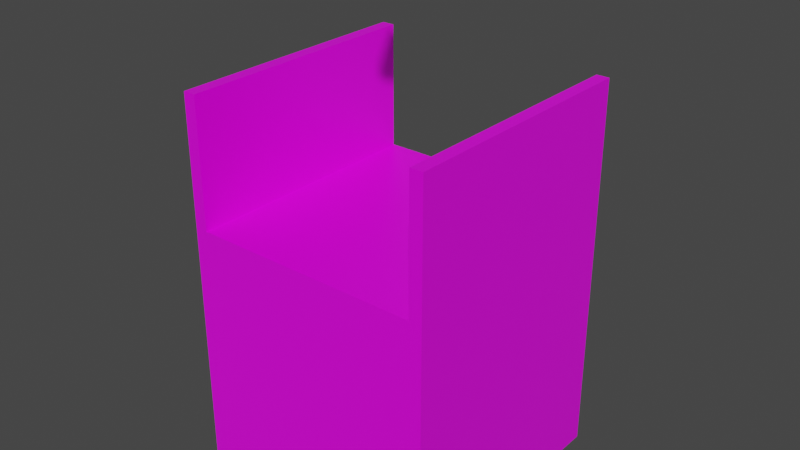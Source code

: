 # Source: piece_ballgenerator.blend  (saved by Blender 2.82.7; exported with 4.5.12 LTS)
import bpy
from mathutils import Matrix  # noqa: F401  (used for matrix-valued properties, if any)

bpy.ops.wm.read_factory_settings(use_empty=True)
scene = bpy.context.scene
scene.name = 'Scene'

# ---- collections
col_collection = bpy.data.collections.new('Collection'); scene.collection.children.link(col_collection)

# ---- images (referenced by path relative to the original .blend; pixels are not part of the script)
import os
ASSET_DIR = os.environ.get("B2B_ASSET_DIR", "")  # directory of the original .blend (textures are referenced by path, not embedded)
HERE = os.path.dirname(os.path.abspath(__file__))  # packed textures are extracted next to this script under _unpacked/

def load_image(name, relpath, width, height, colorspace="sRGB"):
    """Load a texture the original file referenced (path relative to the .blend, or extracted next to this script)."""
    p = next((c for c in (os.path.join(HERE, relpath), os.path.join(ASSET_DIR, relpath)) if relpath and os.path.exists(c)), "")
    if p:
        img = bpy.data.images.load(p, check_existing=True)
        img.name = name
    else:  # same state as the original file: an image datablock whose file is absent (Cycles renders it pink)
        img = bpy.data.images.new(name, width, height)
        img.source = "FILE"
        img.filepath = "//" + (relpath or name)
    img.colorspace_settings.name = colorspace
    return img
img_tex_ballgenerator_jpg = load_image('tex_ballgenerator.jpg', 'tex_ballgenerator.jpg', 1024, 1024, 'sRGB')

# ---- materials (node trees are filled in below, after node groups)
mat_material = bpy.data.materials.new('Material')
mat_material.alpha_threshold = 0.0
mat_material.use_transparent_shadow = False
mat_material.line_color = (0.0, 0.0, 0.0, 1.0)

# ---- material node trees
mat_material.use_nodes = True; mat_material.node_tree.nodes.clear()
_N = mat_material.node_tree.nodes; _L = mat_material.node_tree.links
n0 = _N.new('ShaderNodeOutputMaterial'); n0.name = 'Material Output'; n0.location = (300, 300)
n1 = _N.new('ShaderNodeBsdfPrincipled'); n1.name = 'Principled BSDF'; n1.location = (10, 300)
n1.distribution = 'GGX'
n1.subsurface_method = 'BURLEY'
n1.inputs[2].default_value = 0.4
n1.inputs[3].default_value = 1.45
n1.inputs[27].default_value = (0.0, 0.0, 0.0, 1.0)
n1.inputs[28].default_value = 1.0
n2 = _N.new('ShaderNodeTexImage'); n2.name = 'Image Texture'; n2.location = (-280, 280)
n2.image = img_tex_ballgenerator_jpg
_L.new(n1.outputs[0], n0.inputs[0])
_L.new(n2.outputs[0], n1.inputs[0])
n0.is_active_output = True

# ---- world
world_world = bpy.data.worlds.new('World'); scene.world = world_world
world_world.use_nodes = True; world_world.node_tree.nodes.clear()
_N = world_world.node_tree.nodes; _L = world_world.node_tree.links
n0 = _N.new('ShaderNodeOutputWorld'); n0.name = 'World Output'; n0.location = (300, 300)
n1 = _N.new('ShaderNodeBackground'); n1.name = 'Background'; n1.location = (10, 300)
n1.inputs[0].default_value = (0.05088, 0.05088, 0.05088, 1.0)
_L.new(n1.outputs[0], n0.inputs[0])
n0.is_active_output = True
world_world.color = (0.05088, 0.05088, 0.05088)
world_world.use_sun_shadow = False
world_world.sun_shadow_jitter_overblur = 0.0

# ---- meshes
me_cube = bpy.data.meshes.new('Cube')
me_cube.from_pydata([(0.5, 0.5, 1.0), (0.5, 0.5, 0.0), (0.5, -0.5, 1.0), (0.5, -0.5, 0.0), (-0.5, 0.5, 1.0), (-0.5, 0.5, 0.0), (-0.5, -0.5, 1.0), (-0.5, -0.5, 0.0), (0.0, -0.5, 1.0), (0.0, 0.5, 1.0), (-0.5, -0.5, 1.5), (-0.45, -0.5, 1.0), (0.45, 0.5, 1.0), (0.45, -0.5, 1.0), (-0.45, 0.5, 1.0), (-0.45, -0.5, 1.5), (0.5, -0.5, 1.5), (-0.5, 0.5, 1.5), (0.45, 0.5, 1.5), (0.5, 0.5, 1.5), (0.45, -0.5, 1.5), (-0.45, 0.5, 1.5), (-0.09294, 0.03098, 1.954), (-0.09294, 0.03098, 1.893), (1.083e-08, -0.1549, 1.954), (1.083e-08, -0.1549, 1.893), (0.09294, 0.03098, 1.954), (0.09294, 0.03098, 1.893)], [], [(3, 2, 13, 8, 11, 6, 7), (7, 6, 4, 5), (5, 1, 3, 7), (1, 0, 2, 3), (5, 4, 14, 9, 12, 0, 1), (13, 20, 18, 12), (14, 4, 17, 21), (13, 2, 16, 20), (0, 12, 18, 19), (14, 21, 15, 11), (10, 15, 21, 17), (18, 20, 16, 19), (6, 11, 15, 10), (8, 13, 12, 9, 14, 11), (4, 6, 10, 17), (2, 0, 19, 16), (27, 26, 24, 25), (25, 24, 22, 23), (23, 22, 26, 27), (25, 23, 27), (24, 26, 22)])
_uv = me_cube.uv_layers.new(name='UVMap')
_uv.uv.foreach_set('vector', [0.7409, 0.0474, 0.7409, 0.5537, 0.7155, 0.5537, 0.4877, 0.5537, 0.2599, 0.5537, 0.2345, 0.5537, 0.2345, 0.0474, 0.2345, 0.0474, 0.2345, 0.5537, 0.7409, 0.5537, 0.7409, 0.0474, 0.2345, 0.8204, 0.7409, 0.8204, 0.7409, 0.3141, 0.2345, 0.3141, 0.7409, 0.0474, 0.7409, 0.5537, 0.2345, 0.5537, 0.2345, 0.0474, 0.2345, 0.0474, 0.2345, 0.5537, 0.2599, 0.5537, 0.4877, 0.5537, 0.7155, 0.5537, 0.7409, 0.5537, 0.7409, 0.0474, 0.2345, 0.5537, 0.2345, 0.8069, 0.7409, 0.8069, 0.7409, 0.5537, 0.2599, 0.5537, 0.2345, 0.5537, 0.2345, 0.8069, 0.2599, 0.8069, 0.7155, 0.5537, 0.7409, 0.5537, 0.7409, 0.8069, 0.7155, 0.8069, 0.7409, 0.5537, 0.7155, 0.5537, 0.7155, 0.8069, 0.7409, 0.8069, 0.7409, 0.5537, 0.7409, 0.8069, 0.2345, 0.8069, 0.2345, 0.5537, 0.2345, 0.3141, 0.2599, 0.3141, 0.2599, 0.8204, 0.2345, 0.8204, 0.7155, 0.8204, 0.7155, 0.3141, 0.7409, 0.3141, 0.7409, 0.8204, 0.2345, 0.5537, 0.2599, 0.5537, 0.2599, 0.8069, 0.2345, 0.8069, 0.4877, 0.3141, 0.7155, 0.3141, 0.7155, 0.8204, 0.4877, 0.8204, 0.2599, 0.8204, 0.2599, 0.3141, 0.7409, 0.5537, 0.2345, 0.5537, 0.2345, 0.8069, 0.7409, 0.8069, 0.2345, 0.5537, 0.7409, 0.5537, 0.7409, 0.8069, 0.2345, 0.8069, 0.4388, 0.9625, 0.4388, 0.9625, 0.3954, 0.8758, 0.3954, 0.8758, 0.3954, 0.8758, 0.3954, 0.8758, 0.3521, 0.9625, 0.3521, 0.9625, 0.3521, 0.9625, 0.3521, 0.9625, 0.4388, 0.9625, 0.4388, 0.9625, 0.3954, 0.8758, 0.3521, 0.9625, 0.4388, 0.9625, 0.3954, 0.8758, 0.4388, 0.9625, 0.3521, 0.9625])
me_cube.materials.append(mat_material)
me_cube.use_remesh_preserve_volume = False
me_cube.use_remesh_preserve_attributes = False
me_cube.use_mirror_vertex_groups = False
me_cube.update()

# ---- objects
ob_mesh_ballgenerator = bpy.data.objects.new('mesh_ballgenerator', me_cube)

# ---- transforms, parenting, visibility, modifiers, constraints
ob_mesh_ballgenerator.location = (0.0, 0.0, 0.0)
ob_mesh_ballgenerator.lock_rotations_4d = False
ob_mesh_ballgenerator.empty_display_type = 'ARROWS'
ob_mesh_ballgenerator.lineart.crease_threshold = 0.0

# ---- collection membership
col_collection.objects.link(ob_mesh_ballgenerator)

# ---- scene / render settings (as saved in the file)
scene.frame_start = 1; scene.frame_end = 250; scene.frame_set(1)
scene.render.engine = 'BLENDER_EEVEE_NEXT'
scene.cycles.use_denoising = False
scene.cycles.samples = 128
scene.cycles.sampling_pattern = 'TABULATED_SOBOL'
scene.cycles.use_adaptive_sampling = False
scene.cycles.use_light_tree = False
scene.view_settings.view_transform = 'Filmic'
bpy.context.view_layer.update()

# ---- added for rendering (the .blend has no active camera and no usable light): camera, sun
cam_auto = bpy.data.cameras.new('AutoCamera')
cam_auto.lens = 50.0
cam_auto.sensor_width = 36.0
cam_auto.clip_end = 1000.0
ob_auto_camera = bpy.data.objects.new('AutoCamera', cam_auto)
scene.collection.objects.link(ob_auto_camera)
ob_auto_camera.location = (2.23141, -2.67769, 2.76193)
ob_auto_camera.rotation_euler = (1.09748, -7.21219e-08, 0.694738)
scene.camera = ob_auto_camera
light_auto_sun = bpy.data.lights.new('AutoSun', 'SUN')
light_auto_sun.energy = 3.0
light_auto_sun.angle = 0.0523599
ob_auto_sun = bpy.data.objects.new('AutoSun', light_auto_sun)
scene.collection.objects.link(ob_auto_sun)
ob_auto_sun.rotation_euler = (0.872665, 0.174533, 0.523599)
bpy.context.view_layer.update()
